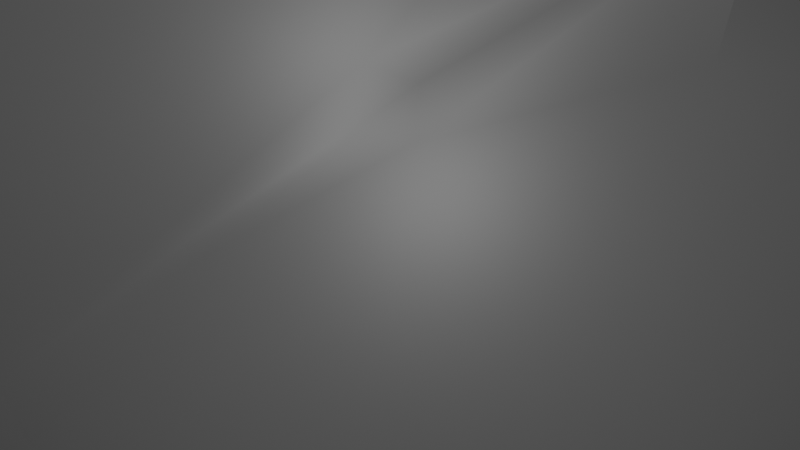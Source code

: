 # Source: rock.blend  (saved by Blender 2.93.20; exported with 4.5.12 LTS)
import bpy
from mathutils import Matrix  # noqa: F401  (used for matrix-valued properties, if any)

bpy.ops.wm.read_factory_settings(use_empty=True)
scene = bpy.context.scene
scene.name = 'Scene'

# ---- collections
col_collection = bpy.data.collections.new('Collection'); scene.collection.children.link(col_collection)

# ---- materials (node trees are filled in below, after node groups)
mat_material_001 = bpy.data.materials.new('Material.001')
mat_material_001.use_transparent_shadow = False

# ---- node groups
ng_auto_smooth = bpy.data.node_groups.new('Auto Smooth', 'GeometryNodeTree')
_s = ng_auto_smooth.interface.new_socket(name='Geometry', in_out='OUTPUT', socket_type='NodeSocketGeometry')
_s = ng_auto_smooth.interface.new_socket(name='Geometry', in_out='INPUT', socket_type='NodeSocketGeometry')
_s = ng_auto_smooth.interface.new_socket(name='Angle', in_out='INPUT', socket_type='NodeSocketFloat')
_s.subtype = 'ANGLE'
_s.min_value = 0.0
_s.max_value = 3.142
ng_auto_smooth.is_modifier = True
_N = ng_auto_smooth.nodes; _L = ng_auto_smooth.links
n0 = _N.new('NodeGroupOutput'); n0.name = 'Group Output'; n0.location = (480, -100)
n1 = _N.new('NodeGroupInput'); n1.name = 'Group Input'; n1.location = (-420, -300)
n2 = _N.new('NodeGroupInput'); n2.name = 'Group Input.001'; n2.location = (-60, -100)
n3 = _N.new('GeometryNodeSetShadeSmooth'); n3.name = 'Set Shade Smooth'; n3.location = (120, -100)
n3.domain = 'EDGE'
n4 = _N.new('GeometryNodeSetShadeSmooth'); n4.name = 'Set Shade Smooth.001'; n4.location = (300, -100)
n5 = _N.new('GeometryNodeInputMeshEdgeAngle'); n5.name = 'Edge Angle'; n5.location = (-420, -220)
n6 = _N.new('GeometryNodeInputEdgeSmooth'); n6.name = 'Is Edge Smooth'; n6.location = (-60, -160)
n7 = _N.new('GeometryNodeInputShadeSmooth'); n7.name = 'Is Face Smooth'; n7.location = (-240, -340)
n8 = _N.new('FunctionNodeBooleanMath'); n8.name = 'Boolean Math'; n8.location = (-60, -220)
n9 = _N.new('FunctionNodeCompare'); n9.name = 'Compare'; n9.location = (-240, -180)
n9.operation = 'LESS_EQUAL'
_L.new(n5.outputs[0], n9.inputs[0])
_L.new(n4.outputs[0], n0.inputs[0])
_L.new(n1.outputs[1], n9.inputs[1])
_L.new(n9.outputs[0], n8.inputs[0])
_L.new(n7.outputs[0], n8.inputs[1])
_L.new(n2.outputs[0], n3.inputs[0])
_L.new(n6.outputs[0], n3.inputs[1])
_L.new(n3.outputs[0], n4.inputs[0])
_L.new(n8.outputs[0], n3.inputs[2])
n0.is_active_output = True

# ---- material node trees
mat_material_001.use_nodes = True; mat_material_001.node_tree.nodes.clear()
_N = mat_material_001.node_tree.nodes; _L = mat_material_001.node_tree.links
n0 = _N.new('ShaderNodeBsdfPrincipled'); n0.name = 'Principled BSDF'; n0.location = (10, 300)
n0.distribution = 'GGX'
n0.subsurface_method = 'BURLEY'
n0.inputs[0].default_value = (0.06307, 0.06307, 0.06307, 1.0)
n0.inputs[3].default_value = 1.45
n0.inputs[27].default_value = (0.0, 0.0, 0.0, 1.0)
n0.inputs[28].default_value = 1.0
n1 = _N.new('ShaderNodeOutputMaterial'); n1.name = 'Material Output'; n1.location = (300, 300)
_L.new(n0.outputs[0], n1.inputs[0])
n1.is_active_output = True

# ---- world
world_world = bpy.data.worlds.new('World'); scene.world = world_world
world_world.use_nodes = True; world_world.node_tree.nodes.clear()
_N = world_world.node_tree.nodes; _L = world_world.node_tree.links
n0 = _N.new('ShaderNodeOutputWorld'); n0.name = 'World Output'; n0.location = (300, 300)
n1 = _N.new('ShaderNodeBackground'); n1.name = 'Background'; n1.location = (10, 300)
n1.inputs[0].default_value = (0.05088, 0.05088, 0.05088, 1.0)
_L.new(n1.outputs[0], n0.inputs[0])
n0.is_active_output = True
world_world.color = (0.05088, 0.05088, 0.05088)
world_world.use_sun_shadow = False
world_world.sun_shadow_jitter_overblur = 0.0

# ---- meshes
me_rock = bpy.data.meshes.new('rock')
me_rock.from_pydata([(0.5, 0.5, 0.5), (0.5, -0.5, -0.5), (0.5, 0.5, -0.5), (-0.5, 0.5, -0.5), (-0.5, -0.5, -0.5), (-0.5, -0.5, 0.5), (-0.5, 0.5, 0.5)], [], [(0, 1, 2), (0, 4, 1), (0, 5, 4), (0, 6, 5), (0, 2, 3, 6), (2, 1, 4, 3), (3, 4, 5, 6)])
me_rock.polygons.foreach_set('use_smooth', [True] * 7)
me_rock.materials.append(mat_material_001)
me_rock.use_remesh_fix_poles = True
me_rock.use_remesh_preserve_attributes = False
me_rock.update()

# ---- objects
ob_rock = bpy.data.objects.new('rock', me_rock)

# ---- transforms, parenting, visibility, modifiers, constraints
ob_rock.location = (0.0, 0.0, 0.0)
_m = ob_rock.modifiers.new('Subsurf', 'SUBSURF')
_m.render_levels = 1
_m = ob_rock.modifiers.new('Subsurf.001', 'SUBSURF')
_m.render_levels = 1
_m = ob_rock.modifiers.new('Displace', 'DISPLACE')
_m.mid_level = 0.0
_m.strength = 0.01282
_m = ob_rock.modifiers.new('Displace.001', 'DISPLACE')
_m.mid_level = 0.0
_m.strength = 1.168
_m = ob_rock.modifiers.new('Displace.002', 'DISPLACE')
_m.strength = 0.0
_m = ob_rock.modifiers.new('Displace.003', 'DISPLACE')
_m.strength = 0.0
_m = ob_rock.modifiers.new('Auto Smooth', 'NODES')
_m.node_group = ng_auto_smooth
_gi = [s.identifier for s in ng_auto_smooth.interface.items_tree if s.item_type == 'SOCKET' and s.in_out == 'INPUT']
_m[_gi[1]] = 0.5236  # Angle

# ---- collection membership
col_collection.objects.link(ob_rock)

# ---- scene / render settings (as saved in the file)
scene.frame_start = 1; scene.frame_end = 250; scene.frame_set(1)
scene.render.engine = 'BLENDER_EEVEE_NEXT'
scene.cycles.use_denoising = False
scene.cycles.samples = 128
scene.cycles.sampling_pattern = 'TABULATED_SOBOL'
scene.cycles.use_adaptive_sampling = False
scene.cycles.use_light_tree = False
scene.view_settings.view_transform = 'Filmic'
bpy.context.view_layer.update()

# ---- added for rendering (the .blend has no active camera and no usable light): camera, sun
cam_auto = bpy.data.cameras.new('AutoCamera')
cam_auto.lens = 50.0
cam_auto.sensor_width = 36.0
cam_auto.clip_end = 1000.0
ob_auto_camera = bpy.data.objects.new('AutoCamera', cam_auto)
scene.collection.objects.link(ob_auto_camera)
ob_auto_camera.location = (1.853, -2.16097, 1.37102)
ob_auto_camera.rotation_euler = (1.09748, -7.21219e-08, 0.694738)
scene.camera = ob_auto_camera
light_auto_sun = bpy.data.lights.new('AutoSun', 'SUN')
light_auto_sun.energy = 3.0
light_auto_sun.angle = 0.0523599
ob_auto_sun = bpy.data.objects.new('AutoSun', light_auto_sun)
scene.collection.objects.link(ob_auto_sun)
ob_auto_sun.rotation_euler = (0.872665, 0.174533, 0.523599)
bpy.context.view_layer.update()
